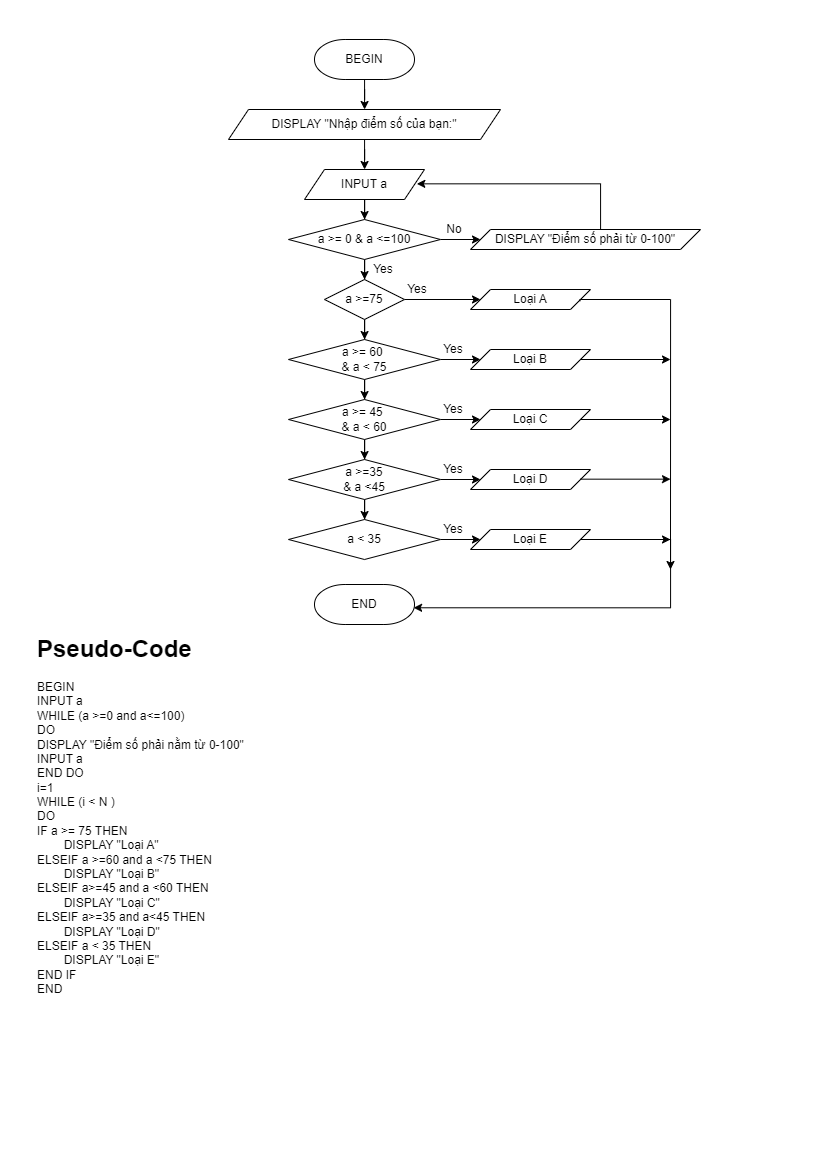

The diagram above was exported from draw.io. Its source (the exported page's mxGraphModel, read from the mxfile embedded in the PNG):
<mxGraphModel dx="1615" dy="832" grid="1" gridSize="10" guides="1" tooltips="1" connect="0" arrows="1" fold="1" page="1" pageScale="1" pageWidth="827" pageHeight="1169" math="0" shadow="0">
  <root>
    <mxCell id="0" />
    <mxCell id="1" parent="0" />
    <mxCell id="dkQEYOFaQqJx7IwPuPc2-51" value="" style="edgeStyle=orthogonalEdgeStyle;rounded=0;orthogonalLoop=1;jettySize=auto;html=1;strokeWidth=1;" parent="1" source="dkQEYOFaQqJx7IwPuPc2-49" target="dkQEYOFaQqJx7IwPuPc2-50" edge="1">
      <mxGeometry relative="1" as="geometry" />
    </mxCell>
    <mxCell id="dkQEYOFaQqJx7IwPuPc2-49" value="BEGIN" style="strokeWidth=1;html=1;shape=mxgraph.flowchart.terminator;whiteSpace=wrap;" parent="1" vertex="1">
      <mxGeometry x="314" y="40" width="100" height="40" as="geometry" />
    </mxCell>
    <mxCell id="dkQEYOFaQqJx7IwPuPc2-61" value="" style="edgeStyle=orthogonalEdgeStyle;rounded=0;orthogonalLoop=1;jettySize=auto;html=1;strokeWidth=1;" parent="1" source="dkQEYOFaQqJx7IwPuPc2-50" target="dkQEYOFaQqJx7IwPuPc2-60" edge="1">
      <mxGeometry relative="1" as="geometry" />
    </mxCell>
    <mxCell id="dkQEYOFaQqJx7IwPuPc2-50" value="DISPLAY &quot;Nhập điểm số của bạn:&quot;" style="shape=parallelogram;perimeter=parallelogramPerimeter;whiteSpace=wrap;html=1;fixedSize=1;strokeWidth=1;" parent="1" vertex="1">
      <mxGeometry x="228" y="110" width="272" height="30" as="geometry" />
    </mxCell>
    <mxCell id="dkQEYOFaQqJx7IwPuPc2-59" value="&lt;h1&gt;Pseudo-Code&lt;/h1&gt;&lt;div&gt;BEGIN&lt;/div&gt;&lt;div&gt;INPUT a&lt;br&gt;&lt;/div&gt;&lt;div&gt;WHILE (a &amp;gt;=0 and a&amp;lt;=100)&lt;/div&gt;&lt;div&gt;DO&lt;/div&gt;&lt;div&gt;&lt;span style=&quot;&quot;&gt; &lt;/span&gt;DISPLAY &quot;Điểm số phải nằm từ 0-100&quot;&lt;br&gt;&lt;/div&gt;&lt;div&gt;&lt;span style=&quot;&quot;&gt; &lt;/span&gt;INPUT a&lt;br&gt;&lt;/div&gt;&lt;div&gt;END DO&lt;/div&gt;&lt;div&gt;i=1&lt;/div&gt;&lt;div&gt;WHILE (i &amp;lt; N )&lt;/div&gt;&lt;div&gt;DO&lt;/div&gt;&lt;div&gt;IF a &amp;gt;= 75 THEN&lt;/div&gt;&lt;span style=&quot;&quot;&gt; &lt;/span&gt;&lt;span style=&quot;white-space: pre;&quot;&gt; &lt;/span&gt;DISPLAY &quot;Loại A&quot;&lt;div&gt;ELSEIF a &amp;gt;=60 and a &amp;lt;75 THEN&lt;/div&gt;&lt;div&gt;&lt;span style=&quot;&quot;&gt; &lt;/span&gt;&lt;span style=&quot;&quot;&gt; &lt;/span&gt;&lt;span style=&quot;white-space: pre;&quot;&gt; &lt;/span&gt;DISPLAY &quot;Loại B&quot;&lt;br&gt;&lt;/div&gt;&lt;div&gt;ELSEIF a&amp;gt;=45 and a &amp;lt;60 THEN&lt;/div&gt;&lt;div&gt;&lt;span style=&quot;white-space: pre;&quot;&gt; &lt;/span&gt;DISPLAY &quot;Loại C&quot;&lt;br&gt;&lt;/div&gt;&lt;div&gt;ELSEIF a&amp;gt;=35 and a&amp;lt;45 THEN&lt;/div&gt;&lt;div&gt;&lt;span style=&quot;white-space: pre;&quot;&gt; &lt;/span&gt;DISPLAY &quot;Loại D&quot;&lt;br&gt;&lt;/div&gt;&lt;div&gt;ELSEIF a &amp;lt; 35 THEN&lt;/div&gt;&lt;div&gt;&lt;span style=&quot;white-space: pre;&quot;&gt; &lt;/span&gt;DISPLAY &quot;Loại E&quot;&lt;br&gt;&lt;/div&gt;&lt;div&gt;END IF&lt;/div&gt;&lt;div&gt;END&lt;/div&gt;" style="text;html=1;strokeColor=none;fillColor=none;spacing=5;spacingTop=-20;whiteSpace=wrap;overflow=hidden;rounded=0;" parent="1" vertex="1">
      <mxGeometry x="32" y="630" width="690" height="410" as="geometry" />
    </mxCell>
    <mxCell id="GVvX9Q7dUaCblIJOR9jh-77" value="" style="edgeStyle=orthogonalEdgeStyle;rounded=0;orthogonalLoop=1;jettySize=auto;html=1;" edge="1" parent="1" source="dkQEYOFaQqJx7IwPuPc2-60" target="GVvX9Q7dUaCblIJOR9jh-76">
      <mxGeometry relative="1" as="geometry" />
    </mxCell>
    <mxCell id="dkQEYOFaQqJx7IwPuPc2-60" value="INPUT a" style="shape=parallelogram;perimeter=parallelogramPerimeter;whiteSpace=wrap;html=1;fixedSize=1;strokeWidth=1;" parent="1" vertex="1">
      <mxGeometry x="304" y="170" width="120" height="30" as="geometry" />
    </mxCell>
    <mxCell id="GVvX9Q7dUaCblIJOR9jh-79" value="" style="edgeStyle=orthogonalEdgeStyle;rounded=0;orthogonalLoop=1;jettySize=auto;html=1;" edge="1" parent="1" source="GVvX9Q7dUaCblIJOR9jh-76" target="GVvX9Q7dUaCblIJOR9jh-78">
      <mxGeometry relative="1" as="geometry" />
    </mxCell>
    <mxCell id="GVvX9Q7dUaCblIJOR9jh-93" value="" style="edgeStyle=orthogonalEdgeStyle;rounded=0;orthogonalLoop=1;jettySize=auto;html=1;" edge="1" parent="1" source="GVvX9Q7dUaCblIJOR9jh-76" target="GVvX9Q7dUaCblIJOR9jh-92">
      <mxGeometry relative="1" as="geometry" />
    </mxCell>
    <mxCell id="GVvX9Q7dUaCblIJOR9jh-76" value="a &amp;gt;= 0 &amp;amp; a &amp;lt;=100" style="rhombus;whiteSpace=wrap;html=1;strokeWidth=1;" vertex="1" parent="1">
      <mxGeometry x="288" y="220" width="152" height="40" as="geometry" />
    </mxCell>
    <mxCell id="GVvX9Q7dUaCblIJOR9jh-81" value="" style="edgeStyle=orthogonalEdgeStyle;rounded=0;orthogonalLoop=1;jettySize=auto;html=1;" edge="1" parent="1" source="GVvX9Q7dUaCblIJOR9jh-78" target="GVvX9Q7dUaCblIJOR9jh-80">
      <mxGeometry relative="1" as="geometry" />
    </mxCell>
    <mxCell id="GVvX9Q7dUaCblIJOR9jh-102" value="" style="edgeStyle=orthogonalEdgeStyle;rounded=0;orthogonalLoop=1;jettySize=auto;html=1;" edge="1" parent="1" source="GVvX9Q7dUaCblIJOR9jh-78" target="GVvX9Q7dUaCblIJOR9jh-101">
      <mxGeometry relative="1" as="geometry" />
    </mxCell>
    <mxCell id="GVvX9Q7dUaCblIJOR9jh-78" value="a &amp;gt;=75" style="rhombus;whiteSpace=wrap;html=1;strokeWidth=1;" vertex="1" parent="1">
      <mxGeometry x="324" y="280" width="80" height="40" as="geometry" />
    </mxCell>
    <mxCell id="GVvX9Q7dUaCblIJOR9jh-83" value="" style="edgeStyle=orthogonalEdgeStyle;rounded=0;orthogonalLoop=1;jettySize=auto;html=1;" edge="1" parent="1" source="GVvX9Q7dUaCblIJOR9jh-80" target="GVvX9Q7dUaCblIJOR9jh-82">
      <mxGeometry relative="1" as="geometry" />
    </mxCell>
    <mxCell id="GVvX9Q7dUaCblIJOR9jh-98" value="" style="edgeStyle=orthogonalEdgeStyle;rounded=0;orthogonalLoop=1;jettySize=auto;html=1;" edge="1" parent="1" source="GVvX9Q7dUaCblIJOR9jh-80" target="GVvX9Q7dUaCblIJOR9jh-97">
      <mxGeometry relative="1" as="geometry" />
    </mxCell>
    <mxCell id="GVvX9Q7dUaCblIJOR9jh-80" value="a &amp;gt;= 60&amp;nbsp;&lt;br&gt;&amp;amp; a &amp;lt; 75" style="rhombus;whiteSpace=wrap;html=1;strokeWidth=1;" vertex="1" parent="1">
      <mxGeometry x="288" y="340" width="152" height="40" as="geometry" />
    </mxCell>
    <mxCell id="GVvX9Q7dUaCblIJOR9jh-85" value="" style="edgeStyle=orthogonalEdgeStyle;rounded=0;orthogonalLoop=1;jettySize=auto;html=1;" edge="1" parent="1" source="GVvX9Q7dUaCblIJOR9jh-82" target="GVvX9Q7dUaCblIJOR9jh-84">
      <mxGeometry relative="1" as="geometry" />
    </mxCell>
    <mxCell id="GVvX9Q7dUaCblIJOR9jh-100" value="" style="edgeStyle=orthogonalEdgeStyle;rounded=0;orthogonalLoop=1;jettySize=auto;html=1;" edge="1" parent="1" source="GVvX9Q7dUaCblIJOR9jh-82" target="GVvX9Q7dUaCblIJOR9jh-99">
      <mxGeometry relative="1" as="geometry" />
    </mxCell>
    <mxCell id="GVvX9Q7dUaCblIJOR9jh-82" value="a &amp;gt;= 45&amp;nbsp;&lt;br&gt;&amp;amp; a &amp;lt; 60" style="rhombus;whiteSpace=wrap;html=1;strokeWidth=1;" vertex="1" parent="1">
      <mxGeometry x="288" y="400" width="152" height="40" as="geometry" />
    </mxCell>
    <mxCell id="GVvX9Q7dUaCblIJOR9jh-87" value="" style="edgeStyle=orthogonalEdgeStyle;rounded=0;orthogonalLoop=1;jettySize=auto;html=1;" edge="1" parent="1" source="GVvX9Q7dUaCblIJOR9jh-84" target="GVvX9Q7dUaCblIJOR9jh-86">
      <mxGeometry relative="1" as="geometry" />
    </mxCell>
    <mxCell id="GVvX9Q7dUaCblIJOR9jh-104" value="" style="edgeStyle=orthogonalEdgeStyle;rounded=0;orthogonalLoop=1;jettySize=auto;html=1;" edge="1" parent="1" source="GVvX9Q7dUaCblIJOR9jh-84" target="GVvX9Q7dUaCblIJOR9jh-103">
      <mxGeometry relative="1" as="geometry" />
    </mxCell>
    <mxCell id="GVvX9Q7dUaCblIJOR9jh-84" value="a &amp;gt;=35&lt;br&gt;&amp;amp; a &amp;lt;45" style="rhombus;whiteSpace=wrap;html=1;strokeWidth=1;" vertex="1" parent="1">
      <mxGeometry x="288" y="460" width="152" height="40" as="geometry" />
    </mxCell>
    <mxCell id="GVvX9Q7dUaCblIJOR9jh-106" value="" style="edgeStyle=orthogonalEdgeStyle;rounded=0;orthogonalLoop=1;jettySize=auto;html=1;" edge="1" parent="1" source="GVvX9Q7dUaCblIJOR9jh-86" target="GVvX9Q7dUaCblIJOR9jh-105">
      <mxGeometry relative="1" as="geometry" />
    </mxCell>
    <mxCell id="GVvX9Q7dUaCblIJOR9jh-86" value="a &amp;lt; 35" style="rhombus;whiteSpace=wrap;html=1;strokeWidth=1;" vertex="1" parent="1">
      <mxGeometry x="288" y="520" width="152" height="40" as="geometry" />
    </mxCell>
    <mxCell id="GVvX9Q7dUaCblIJOR9jh-88" value="Yes" style="text;html=1;strokeColor=none;fillColor=none;align=center;verticalAlign=middle;whiteSpace=wrap;rounded=0;" vertex="1" parent="1">
      <mxGeometry x="370" y="260" width="26" height="20" as="geometry" />
    </mxCell>
    <mxCell id="GVvX9Q7dUaCblIJOR9jh-95" value="" style="edgeStyle=orthogonalEdgeStyle;rounded=0;orthogonalLoop=1;jettySize=auto;html=1;entryX=0.936;entryY=0.478;entryDx=0;entryDy=0;entryPerimeter=0;" edge="1" parent="1" source="GVvX9Q7dUaCblIJOR9jh-92" target="dkQEYOFaQqJx7IwPuPc2-60">
      <mxGeometry relative="1" as="geometry">
        <mxPoint x="585" y="170" as="targetPoint" />
        <Array as="points">
          <mxPoint x="600" y="184" />
        </Array>
      </mxGeometry>
    </mxCell>
    <mxCell id="GVvX9Q7dUaCblIJOR9jh-92" value="DISPLAY &quot;Điểm số phải từ 0-100&quot;" style="shape=parallelogram;perimeter=parallelogramPerimeter;whiteSpace=wrap;html=1;fixedSize=1;strokeWidth=1;" vertex="1" parent="1">
      <mxGeometry x="470" y="230" width="230" height="20" as="geometry" />
    </mxCell>
    <mxCell id="GVvX9Q7dUaCblIJOR9jh-96" value="No" style="text;html=1;strokeColor=none;fillColor=none;align=center;verticalAlign=middle;whiteSpace=wrap;rounded=0;" vertex="1" parent="1">
      <mxGeometry x="424" y="220" width="60" height="20" as="geometry" />
    </mxCell>
    <mxCell id="GVvX9Q7dUaCblIJOR9jh-97" value="Loại B" style="shape=parallelogram;perimeter=parallelogramPerimeter;whiteSpace=wrap;html=1;fixedSize=1;strokeWidth=1;" vertex="1" parent="1">
      <mxGeometry x="470" y="350" width="120" height="20" as="geometry" />
    </mxCell>
    <mxCell id="GVvX9Q7dUaCblIJOR9jh-99" value="Loại C" style="shape=parallelogram;perimeter=parallelogramPerimeter;whiteSpace=wrap;html=1;fixedSize=1;strokeWidth=1;" vertex="1" parent="1">
      <mxGeometry x="470" y="410" width="120" height="20" as="geometry" />
    </mxCell>
    <mxCell id="GVvX9Q7dUaCblIJOR9jh-101" value="Loại A" style="shape=parallelogram;perimeter=parallelogramPerimeter;whiteSpace=wrap;html=1;fixedSize=1;strokeWidth=1;" vertex="1" parent="1">
      <mxGeometry x="470" y="290" width="120" height="20" as="geometry" />
    </mxCell>
    <mxCell id="GVvX9Q7dUaCblIJOR9jh-103" value="Loại D" style="shape=parallelogram;perimeter=parallelogramPerimeter;whiteSpace=wrap;html=1;fixedSize=1;strokeWidth=1;" vertex="1" parent="1">
      <mxGeometry x="470" y="470" width="120" height="20" as="geometry" />
    </mxCell>
    <mxCell id="GVvX9Q7dUaCblIJOR9jh-116" value="" style="edgeStyle=orthogonalEdgeStyle;rounded=0;orthogonalLoop=1;jettySize=auto;html=1;entryX=0.991;entryY=0.582;entryDx=0;entryDy=0;entryPerimeter=0;" edge="1" parent="1" source="GVvX9Q7dUaCblIJOR9jh-105" target="GVvX9Q7dUaCblIJOR9jh-114">
      <mxGeometry relative="1" as="geometry">
        <mxPoint x="670" y="540" as="targetPoint" />
        <Array as="points">
          <mxPoint x="670" y="540" />
          <mxPoint x="670" y="608" />
        </Array>
      </mxGeometry>
    </mxCell>
    <mxCell id="GVvX9Q7dUaCblIJOR9jh-105" value="Loại E" style="shape=parallelogram;perimeter=parallelogramPerimeter;whiteSpace=wrap;html=1;fixedSize=1;strokeWidth=1;" vertex="1" parent="1">
      <mxGeometry x="470" y="530" width="120" height="20" as="geometry" />
    </mxCell>
    <mxCell id="GVvX9Q7dUaCblIJOR9jh-109" value="Yes" style="text;html=1;strokeColor=none;fillColor=none;align=center;verticalAlign=middle;whiteSpace=wrap;rounded=0;" vertex="1" parent="1">
      <mxGeometry x="404" y="280" width="26" height="20" as="geometry" />
    </mxCell>
    <mxCell id="GVvX9Q7dUaCblIJOR9jh-110" value="Yes" style="text;html=1;strokeColor=none;fillColor=none;align=center;verticalAlign=middle;whiteSpace=wrap;rounded=0;" vertex="1" parent="1">
      <mxGeometry x="440" y="340" width="26" height="20" as="geometry" />
    </mxCell>
    <mxCell id="GVvX9Q7dUaCblIJOR9jh-111" value="Yes" style="text;html=1;strokeColor=none;fillColor=none;align=center;verticalAlign=middle;whiteSpace=wrap;rounded=0;" vertex="1" parent="1">
      <mxGeometry x="440" y="400" width="26" height="20" as="geometry" />
    </mxCell>
    <mxCell id="GVvX9Q7dUaCblIJOR9jh-112" value="Yes" style="text;html=1;strokeColor=none;fillColor=none;align=center;verticalAlign=middle;whiteSpace=wrap;rounded=0;" vertex="1" parent="1">
      <mxGeometry x="440" y="460" width="26" height="20" as="geometry" />
    </mxCell>
    <mxCell id="GVvX9Q7dUaCblIJOR9jh-113" value="Yes" style="text;html=1;strokeColor=none;fillColor=none;align=center;verticalAlign=middle;whiteSpace=wrap;rounded=0;" vertex="1" parent="1">
      <mxGeometry x="440" y="520" width="26" height="20" as="geometry" />
    </mxCell>
    <mxCell id="GVvX9Q7dUaCblIJOR9jh-114" value="END" style="strokeWidth=1;html=1;shape=mxgraph.flowchart.terminator;whiteSpace=wrap;" vertex="1" parent="1">
      <mxGeometry x="314" y="585" width="100" height="40" as="geometry" />
    </mxCell>
    <mxCell id="GVvX9Q7dUaCblIJOR9jh-118" value="" style="edgeStyle=orthogonalEdgeStyle;rounded=0;orthogonalLoop=1;jettySize=auto;html=1;exitX=0.912;exitY=0.583;exitDx=0;exitDy=0;exitPerimeter=0;" edge="1" parent="1" source="GVvX9Q7dUaCblIJOR9jh-101">
      <mxGeometry relative="1" as="geometry">
        <mxPoint x="597" y="308.5" as="sourcePoint" />
        <mxPoint x="670" y="570" as="targetPoint" />
        <Array as="points">
          <mxPoint x="579" y="300" />
          <mxPoint x="670" y="300" />
        </Array>
      </mxGeometry>
    </mxCell>
    <mxCell id="GVvX9Q7dUaCblIJOR9jh-119" value="" style="edgeStyle=orthogonalEdgeStyle;rounded=0;orthogonalLoop=1;jettySize=auto;html=1;" edge="1" parent="1">
      <mxGeometry relative="1" as="geometry">
        <mxPoint x="580" y="360" as="sourcePoint" />
        <mxPoint x="670" y="360" as="targetPoint" />
      </mxGeometry>
    </mxCell>
    <mxCell id="GVvX9Q7dUaCblIJOR9jh-120" value="" style="edgeStyle=orthogonalEdgeStyle;rounded=0;orthogonalLoop=1;jettySize=auto;html=1;" edge="1" parent="1">
      <mxGeometry relative="1" as="geometry">
        <mxPoint x="580" y="420" as="sourcePoint" />
        <mxPoint x="670" y="420" as="targetPoint" />
      </mxGeometry>
    </mxCell>
    <mxCell id="GVvX9Q7dUaCblIJOR9jh-121" value="" style="edgeStyle=orthogonalEdgeStyle;rounded=0;orthogonalLoop=1;jettySize=auto;html=1;" edge="1" parent="1">
      <mxGeometry relative="1" as="geometry">
        <mxPoint x="580" y="479.67" as="sourcePoint" />
        <mxPoint x="670" y="479.67" as="targetPoint" />
      </mxGeometry>
    </mxCell>
    <mxCell id="GVvX9Q7dUaCblIJOR9jh-124" value="" style="edgeStyle=orthogonalEdgeStyle;rounded=0;orthogonalLoop=1;jettySize=auto;html=1;" edge="1" parent="1">
      <mxGeometry relative="1" as="geometry">
        <mxPoint x="580" y="540" as="sourcePoint" />
        <mxPoint x="670" y="540" as="targetPoint" />
      </mxGeometry>
    </mxCell>
  </root>
</mxGraphModel>